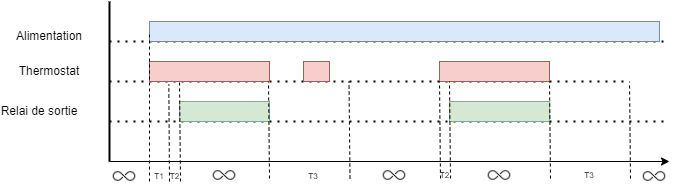

The diagram above was exported from draw.io. Its source (the exported page's mxGraphModel, read from the mxfile embedded in the PNG):
<mxGraphModel dx="961" dy="491" grid="1" gridSize="10" guides="1" tooltips="1" connect="1" arrows="1" fold="1" page="1" pageScale="1" pageWidth="827" pageHeight="1169" math="0" shadow="0">
  <root>
    <mxCell id="0" />
    <mxCell id="1" parent="0" />
    <mxCell id="av0xck-AozjERK68N6uz-1" value="" style="endArrow=classic;html=1;rounded=0;" edge="1" parent="1">
      <mxGeometry width="50" height="50" relative="1" as="geometry">
        <mxPoint x="160" y="360" as="sourcePoint" />
        <mxPoint x="720" y="360" as="targetPoint" />
      </mxGeometry>
    </mxCell>
    <mxCell id="av0xck-AozjERK68N6uz-2" value="" style="endArrow=none;html=1;rounded=0;strokeWidth=2;" edge="1" parent="1">
      <mxGeometry width="50" height="50" relative="1" as="geometry">
        <mxPoint x="160" y="360" as="sourcePoint" />
        <mxPoint x="160" y="200" as="targetPoint" />
      </mxGeometry>
    </mxCell>
    <mxCell id="av0xck-AozjERK68N6uz-3" value="" style="endArrow=none;dashed=1;html=1;dashPattern=1 3;strokeWidth=2;rounded=0;" edge="1" parent="1">
      <mxGeometry width="50" height="50" relative="1" as="geometry">
        <mxPoint x="160" y="320" as="sourcePoint" />
        <mxPoint x="720" y="320" as="targetPoint" />
      </mxGeometry>
    </mxCell>
    <mxCell id="av0xck-AozjERK68N6uz-4" value="" style="endArrow=none;dashed=1;html=1;dashPattern=1 3;strokeWidth=2;rounded=0;" edge="1" parent="1">
      <mxGeometry width="50" height="50" relative="1" as="geometry">
        <mxPoint x="160" y="280" as="sourcePoint" />
        <mxPoint x="680" y="280" as="targetPoint" />
      </mxGeometry>
    </mxCell>
    <mxCell id="av0xck-AozjERK68N6uz-5" value="" style="endArrow=none;dashed=1;html=1;dashPattern=1 3;strokeWidth=2;rounded=0;" edge="1" parent="1">
      <mxGeometry width="50" height="50" relative="1" as="geometry">
        <mxPoint x="160" y="240" as="sourcePoint" />
        <mxPoint x="720" y="240" as="targetPoint" />
      </mxGeometry>
    </mxCell>
    <mxCell id="av0xck-AozjERK68N6uz-6" value="" style="rounded=0;whiteSpace=wrap;html=1;fillColor=#dae8fc;strokeColor=#6c8ebf;" vertex="1" parent="1">
      <mxGeometry x="200" y="220" width="510" height="20" as="geometry" />
    </mxCell>
    <mxCell id="av0xck-AozjERK68N6uz-7" value="" style="rounded=0;whiteSpace=wrap;html=1;fillColor=#f8cecc;strokeColor=#b85450;" vertex="1" parent="1">
      <mxGeometry x="200" y="260" width="120" height="20" as="geometry" />
    </mxCell>
    <mxCell id="av0xck-AozjERK68N6uz-8" value="" style="rounded=0;whiteSpace=wrap;html=1;fillColor=#f8cecc;strokeColor=#b85450;" vertex="1" parent="1">
      <mxGeometry x="490" y="260" width="110" height="20" as="geometry" />
    </mxCell>
    <mxCell id="av0xck-AozjERK68N6uz-10" value="" style="rounded=0;whiteSpace=wrap;html=1;fillColor=#d5e8d4;strokeColor=#82b366;" vertex="1" parent="1">
      <mxGeometry x="230" y="300" width="90" height="20" as="geometry" />
    </mxCell>
    <mxCell id="av0xck-AozjERK68N6uz-12" value="" style="rounded=0;whiteSpace=wrap;html=1;fillColor=#d5e8d4;strokeColor=#82b366;" vertex="1" parent="1">
      <mxGeometry x="500" y="300" width="100" height="20" as="geometry" />
    </mxCell>
    <mxCell id="av0xck-AozjERK68N6uz-14" value="" style="rounded=0;whiteSpace=wrap;html=1;fillColor=#f8cecc;strokeColor=#b85450;" vertex="1" parent="1">
      <mxGeometry x="354" y="260" width="26" height="20" as="geometry" />
    </mxCell>
    <mxCell id="av0xck-AozjERK68N6uz-16" value="" style="endArrow=none;dashed=1;html=1;rounded=0;entryX=0;entryY=0.5;entryDx=0;entryDy=0;" edge="1" parent="1" target="av0xck-AozjERK68N6uz-6">
      <mxGeometry width="50" height="50" relative="1" as="geometry">
        <mxPoint x="200" y="380" as="sourcePoint" />
        <mxPoint x="270" y="390" as="targetPoint" />
      </mxGeometry>
    </mxCell>
    <mxCell id="av0xck-AozjERK68N6uz-17" value="" style="endArrow=none;dashed=1;html=1;rounded=0;entryX=0.161;entryY=1.15;entryDx=0;entryDy=0;entryPerimeter=0;" edge="1" parent="1" target="av0xck-AozjERK68N6uz-7">
      <mxGeometry width="50" height="50" relative="1" as="geometry">
        <mxPoint x="220" y="380" as="sourcePoint" />
        <mxPoint x="270" y="380" as="targetPoint" />
      </mxGeometry>
    </mxCell>
    <mxCell id="av0xck-AozjERK68N6uz-18" value="" style="endArrow=none;dashed=1;html=1;rounded=0;entryX=0.161;entryY=1.15;entryDx=0;entryDy=0;entryPerimeter=0;" edge="1" parent="1">
      <mxGeometry width="50" height="50" relative="1" as="geometry">
        <mxPoint x="231" y="380" as="sourcePoint" />
        <mxPoint x="230" y="280" as="targetPoint" />
      </mxGeometry>
    </mxCell>
    <mxCell id="av0xck-AozjERK68N6uz-19" value="" style="endArrow=none;dashed=1;html=1;rounded=0;entryX=0.161;entryY=1.15;entryDx=0;entryDy=0;entryPerimeter=0;" edge="1" parent="1">
      <mxGeometry width="50" height="50" relative="1" as="geometry">
        <mxPoint x="320" y="377" as="sourcePoint" />
        <mxPoint x="319" y="280" as="targetPoint" />
      </mxGeometry>
    </mxCell>
    <mxCell id="av0xck-AozjERK68N6uz-20" value="" style="endArrow=none;dashed=1;html=1;rounded=0;entryX=0.161;entryY=1.15;entryDx=0;entryDy=0;entryPerimeter=0;" edge="1" parent="1">
      <mxGeometry width="50" height="50" relative="1" as="geometry">
        <mxPoint x="400.5" y="377" as="sourcePoint" />
        <mxPoint x="399.5" y="280" as="targetPoint" />
      </mxGeometry>
    </mxCell>
    <mxCell id="av0xck-AozjERK68N6uz-21" value="" style="endArrow=none;dashed=1;html=1;rounded=0;entryX=0.161;entryY=1.15;entryDx=0;entryDy=0;entryPerimeter=0;" edge="1" parent="1">
      <mxGeometry width="50" height="50" relative="1" as="geometry">
        <mxPoint x="491" y="377" as="sourcePoint" />
        <mxPoint x="490" y="280" as="targetPoint" />
      </mxGeometry>
    </mxCell>
    <mxCell id="av0xck-AozjERK68N6uz-22" value="" style="endArrow=none;dashed=1;html=1;rounded=0;entryX=0.161;entryY=1.15;entryDx=0;entryDy=0;entryPerimeter=0;" edge="1" parent="1">
      <mxGeometry width="50" height="50" relative="1" as="geometry">
        <mxPoint x="501" y="377" as="sourcePoint" />
        <mxPoint x="500" y="280" as="targetPoint" />
      </mxGeometry>
    </mxCell>
    <mxCell id="av0xck-AozjERK68N6uz-23" value="" style="endArrow=none;dashed=1;html=1;rounded=0;entryX=0.161;entryY=1.15;entryDx=0;entryDy=0;entryPerimeter=0;" edge="1" parent="1">
      <mxGeometry width="50" height="50" relative="1" as="geometry">
        <mxPoint x="601" y="377" as="sourcePoint" />
        <mxPoint x="600" y="280" as="targetPoint" />
      </mxGeometry>
    </mxCell>
    <mxCell id="av0xck-AozjERK68N6uz-24" value="" style="endArrow=none;dashed=1;html=1;rounded=0;entryX=0.161;entryY=1.15;entryDx=0;entryDy=0;entryPerimeter=0;" edge="1" parent="1">
      <mxGeometry width="50" height="50" relative="1" as="geometry">
        <mxPoint x="681" y="377" as="sourcePoint" />
        <mxPoint x="680" y="280" as="targetPoint" />
      </mxGeometry>
    </mxCell>
    <mxCell id="av0xck-AozjERK68N6uz-25" value="T1" style="text;html=1;align=center;verticalAlign=middle;whiteSpace=wrap;rounded=0;fontSize=8;" vertex="1" parent="1">
      <mxGeometry x="205" y="360" width="10" height="30" as="geometry" />
    </mxCell>
    <mxCell id="av0xck-AozjERK68N6uz-26" value="T2" style="text;html=1;align=center;verticalAlign=middle;whiteSpace=wrap;rounded=0;fontSize=8;" vertex="1" parent="1">
      <mxGeometry x="219" y="360" width="13" height="30" as="geometry" />
    </mxCell>
    <mxCell id="av0xck-AozjERK68N6uz-29" value="T3" style="text;html=1;align=center;verticalAlign=middle;whiteSpace=wrap;rounded=0;fontSize=8;" vertex="1" parent="1">
      <mxGeometry x="354" y="360" width="20" height="30" as="geometry" />
    </mxCell>
    <mxCell id="av0xck-AozjERK68N6uz-30" value="T2" style="text;html=1;align=center;verticalAlign=middle;whiteSpace=wrap;rounded=0;fontSize=8;" vertex="1" parent="1">
      <mxGeometry x="489" y="359" width="13" height="30" as="geometry" />
    </mxCell>
    <mxCell id="av0xck-AozjERK68N6uz-31" value="T3" style="text;html=1;align=center;verticalAlign=middle;whiteSpace=wrap;rounded=0;fontSize=8;" vertex="1" parent="1">
      <mxGeometry x="630" y="359" width="20" height="30" as="geometry" />
    </mxCell>
    <mxCell id="av0xck-AozjERK68N6uz-33" value="" style="shape=image;html=1;verticalAlign=top;verticalLabelPosition=bottom;labelBackgroundColor=#ffffff;imageAspect=0;aspect=fixed;image=https://cdn4.iconfinder.com/data/icons/ionicons/512/icon-ios7-infinite-outline-128.png" vertex="1" parent="1">
      <mxGeometry x="430" y="359" width="30" height="30" as="geometry" />
    </mxCell>
    <mxCell id="av0xck-AozjERK68N6uz-34" value="" style="shape=image;html=1;verticalAlign=top;verticalLabelPosition=bottom;labelBackgroundColor=#ffffff;imageAspect=0;aspect=fixed;image=https://cdn4.iconfinder.com/data/icons/ionicons/512/icon-ios7-infinite-outline-128.png" vertex="1" parent="1">
      <mxGeometry x="260" y="359" width="30" height="30" as="geometry" />
    </mxCell>
    <mxCell id="av0xck-AozjERK68N6uz-35" value="" style="shape=image;html=1;verticalAlign=top;verticalLabelPosition=bottom;labelBackgroundColor=#ffffff;imageAspect=0;aspect=fixed;image=https://cdn4.iconfinder.com/data/icons/ionicons/512/icon-ios7-infinite-outline-128.png" vertex="1" parent="1">
      <mxGeometry x="535" y="359" width="30" height="30" as="geometry" />
    </mxCell>
    <mxCell id="av0xck-AozjERK68N6uz-36" value="Alimentation" style="text;html=1;align=center;verticalAlign=middle;whiteSpace=wrap;rounded=0;" vertex="1" parent="1">
      <mxGeometry x="70" y="220" width="60" height="30" as="geometry" />
    </mxCell>
    <mxCell id="av0xck-AozjERK68N6uz-37" value="Thermostat" style="text;html=1;align=center;verticalAlign=middle;whiteSpace=wrap;rounded=0;" vertex="1" parent="1">
      <mxGeometry x="70" y="255" width="60" height="30" as="geometry" />
    </mxCell>
    <mxCell id="av0xck-AozjERK68N6uz-38" value="Relai de sortie" style="text;html=1;align=center;verticalAlign=middle;whiteSpace=wrap;rounded=0;" vertex="1" parent="1">
      <mxGeometry x="50" y="295" width="80" height="30" as="geometry" />
    </mxCell>
    <mxCell id="av0xck-AozjERK68N6uz-39" value="" style="shape=image;html=1;verticalAlign=top;verticalLabelPosition=bottom;labelBackgroundColor=#ffffff;imageAspect=0;aspect=fixed;image=https://cdn4.iconfinder.com/data/icons/ionicons/512/icon-ios7-infinite-outline-128.png" vertex="1" parent="1">
      <mxGeometry x="690" y="360" width="30" height="30" as="geometry" />
    </mxCell>
    <mxCell id="av0xck-AozjERK68N6uz-40" value="" style="shape=image;html=1;verticalAlign=top;verticalLabelPosition=bottom;labelBackgroundColor=#ffffff;imageAspect=0;aspect=fixed;image=https://cdn4.iconfinder.com/data/icons/ionicons/512/icon-ios7-infinite-outline-128.png" vertex="1" parent="1">
      <mxGeometry x="160" y="360" width="30" height="30" as="geometry" />
    </mxCell>
  </root>
</mxGraphModel>